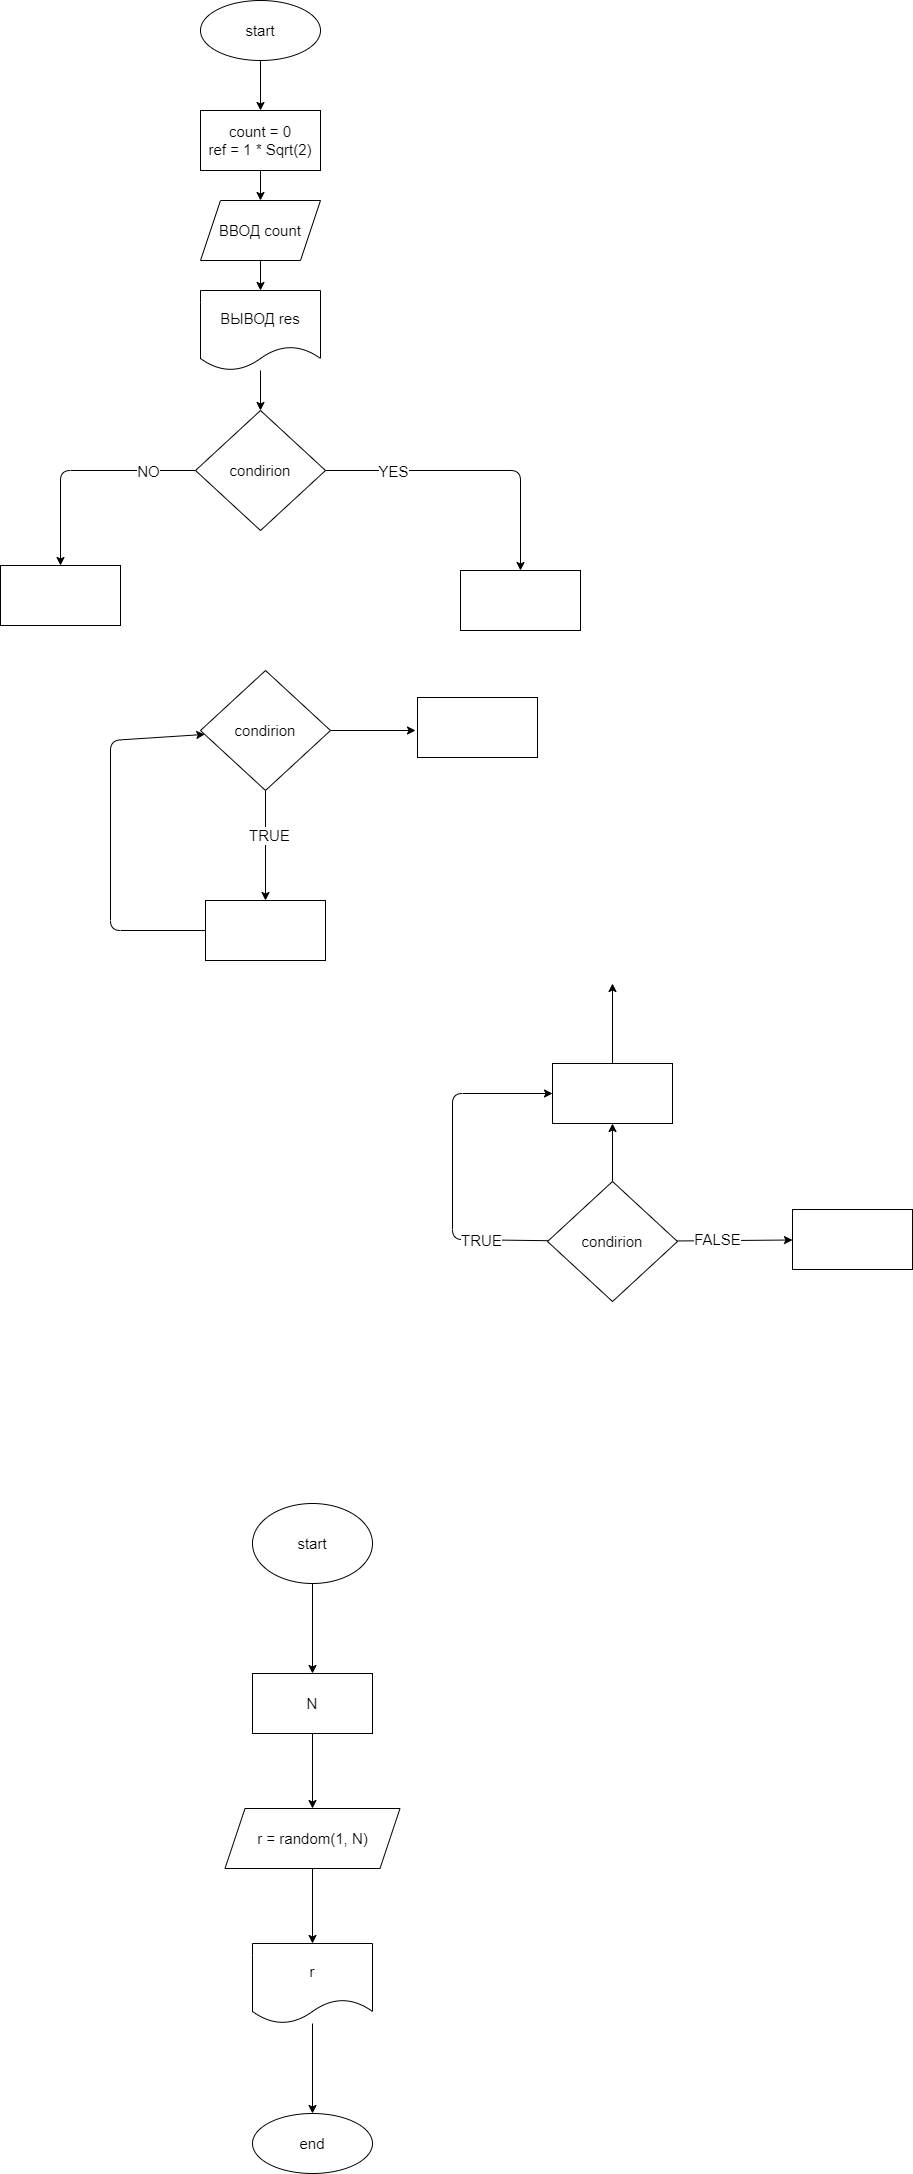

The diagram above was exported from draw.io. Its source (the exported page's mxGraphModel, read from the mxfile embedded in the PNG):
<mxGraphModel dx="786" dy="270" grid="0" gridSize="10" guides="1" tooltips="1" connect="1" arrows="1" fold="1" page="1" pageScale="1" pageWidth="827" pageHeight="1169" background="none" math="0" shadow="0">
  <root>
    <mxCell id="0" />
    <mxCell id="1" parent="0" />
    <mxCell id="5" value="" style="edgeStyle=none;html=1;fontSize=15;" edge="1" parent="1" source="3" target="4">
      <mxGeometry relative="1" as="geometry" />
    </mxCell>
    <mxCell id="3" value="&lt;font style=&quot;font-size: 15px&quot;&gt;start&lt;/font&gt;" style="ellipse;whiteSpace=wrap;html=1;" vertex="1" parent="1">
      <mxGeometry x="250" y="20" width="120" height="60" as="geometry" />
    </mxCell>
    <mxCell id="7" value="" style="edgeStyle=none;html=1;fontSize=15;" edge="1" parent="1" source="4" target="6">
      <mxGeometry relative="1" as="geometry" />
    </mxCell>
    <mxCell id="4" value="count = 0&lt;br&gt;ref = 1 * Sqrt(2)" style="rounded=0;whiteSpace=wrap;html=1;fontSize=15;" vertex="1" parent="1">
      <mxGeometry x="250" y="130" width="120" height="60" as="geometry" />
    </mxCell>
    <mxCell id="9" value="" style="edgeStyle=none;html=1;fontSize=15;" edge="1" parent="1" source="6" target="8">
      <mxGeometry relative="1" as="geometry" />
    </mxCell>
    <mxCell id="6" value="ВВОД count" style="shape=parallelogram;perimeter=parallelogramPerimeter;whiteSpace=wrap;html=1;fixedSize=1;fontSize=15;rounded=0;size=20;" vertex="1" parent="1">
      <mxGeometry x="250" y="220" width="120" height="60" as="geometry" />
    </mxCell>
    <mxCell id="11" value="" style="edgeStyle=none;html=1;fontSize=15;" edge="1" parent="1" source="8" target="10">
      <mxGeometry relative="1" as="geometry" />
    </mxCell>
    <mxCell id="8" value="ВЫВОД res" style="shape=document;whiteSpace=wrap;html=1;boundedLbl=1;fontSize=15;rounded=0;" vertex="1" parent="1">
      <mxGeometry x="250" y="310" width="120" height="80" as="geometry" />
    </mxCell>
    <mxCell id="13" value="" style="edgeStyle=none;html=1;fontSize=15;" edge="1" parent="1" source="10" target="12">
      <mxGeometry relative="1" as="geometry">
        <Array as="points">
          <mxPoint x="570" y="490" />
        </Array>
      </mxGeometry>
    </mxCell>
    <mxCell id="16" value="YES" style="edgeLabel;html=1;align=center;verticalAlign=middle;resizable=0;points=[];fontSize=15;" vertex="1" connectable="0" parent="13">
      <mxGeometry x="-0.5471" relative="1" as="geometry">
        <mxPoint as="offset" />
      </mxGeometry>
    </mxCell>
    <mxCell id="15" value="" style="edgeStyle=none;html=1;fontSize=15;" edge="1" parent="1" source="10" target="14">
      <mxGeometry relative="1" as="geometry">
        <Array as="points">
          <mxPoint x="110" y="490" />
        </Array>
      </mxGeometry>
    </mxCell>
    <mxCell id="17" value="NO" style="edgeLabel;html=1;align=center;verticalAlign=middle;resizable=0;points=[];fontSize=15;" vertex="1" connectable="0" parent="15">
      <mxGeometry x="-0.5809" relative="1" as="geometry">
        <mxPoint as="offset" />
      </mxGeometry>
    </mxCell>
    <mxCell id="10" value="condirion" style="rhombus;whiteSpace=wrap;html=1;fontSize=15;rounded=0;" vertex="1" parent="1">
      <mxGeometry x="245" y="430" width="130" height="120" as="geometry" />
    </mxCell>
    <mxCell id="12" value="" style="whiteSpace=wrap;html=1;fontSize=15;rounded=0;" vertex="1" parent="1">
      <mxGeometry x="510" y="590" width="120" height="60" as="geometry" />
    </mxCell>
    <mxCell id="14" value="" style="whiteSpace=wrap;html=1;fontSize=15;rounded=0;" vertex="1" parent="1">
      <mxGeometry x="50" y="585" width="120" height="60" as="geometry" />
    </mxCell>
    <mxCell id="20" value="" style="edgeStyle=none;html=1;fontSize=15;" edge="1" parent="1" source="18" target="19">
      <mxGeometry relative="1" as="geometry" />
    </mxCell>
    <mxCell id="21" value="TRUE" style="edgeLabel;html=1;align=center;verticalAlign=middle;resizable=0;points=[];fontSize=15;" vertex="1" connectable="0" parent="20">
      <mxGeometry x="-0.2" y="3" relative="1" as="geometry">
        <mxPoint as="offset" />
      </mxGeometry>
    </mxCell>
    <mxCell id="25" value="" style="edgeStyle=none;html=1;fontSize=15;" edge="1" parent="1" source="18">
      <mxGeometry relative="1" as="geometry">
        <mxPoint x="465" y="750" as="targetPoint" />
      </mxGeometry>
    </mxCell>
    <mxCell id="18" value="condirion" style="rhombus;whiteSpace=wrap;html=1;fontSize=15;rounded=0;" vertex="1" parent="1">
      <mxGeometry x="250" y="690" width="130" height="120" as="geometry" />
    </mxCell>
    <mxCell id="22" style="edgeStyle=none;html=1;fontSize=15;" edge="1" parent="1" source="19" target="18">
      <mxGeometry relative="1" as="geometry">
        <mxPoint x="250" y="760" as="targetPoint" />
        <Array as="points">
          <mxPoint x="160" y="950" />
          <mxPoint x="160" y="760" />
        </Array>
      </mxGeometry>
    </mxCell>
    <mxCell id="19" value="" style="whiteSpace=wrap;html=1;fontSize=15;rounded=0;" vertex="1" parent="1">
      <mxGeometry x="255" y="920" width="120" height="60" as="geometry" />
    </mxCell>
    <mxCell id="27" value="" style="edgeStyle=none;html=1;fontSize=15;" edge="1" parent="1" source="23" target="26">
      <mxGeometry relative="1" as="geometry" />
    </mxCell>
    <mxCell id="28" style="edgeStyle=none;html=1;fontSize=15;entryX=0;entryY=0.5;entryDx=0;entryDy=0;" edge="1" parent="1" source="23" target="26">
      <mxGeometry relative="1" as="geometry">
        <mxPoint x="495" y="1116" as="targetPoint" />
        <Array as="points">
          <mxPoint x="502" y="1259" />
          <mxPoint x="502" y="1113" />
        </Array>
      </mxGeometry>
    </mxCell>
    <mxCell id="35" value="TRUE" style="edgeLabel;html=1;align=center;verticalAlign=middle;resizable=0;points=[];fontSize=15;" vertex="1" connectable="0" parent="28">
      <mxGeometry x="-0.6088" relative="1" as="geometry">
        <mxPoint as="offset" />
      </mxGeometry>
    </mxCell>
    <mxCell id="34" value="" style="edgeStyle=none;html=1;fontSize=15;" edge="1" parent="1" source="23" target="33">
      <mxGeometry relative="1" as="geometry" />
    </mxCell>
    <mxCell id="36" value="FALSE" style="edgeLabel;html=1;align=center;verticalAlign=middle;resizable=0;points=[];fontSize=15;" vertex="1" connectable="0" parent="34">
      <mxGeometry x="-0.3148" y="2" relative="1" as="geometry">
        <mxPoint as="offset" />
      </mxGeometry>
    </mxCell>
    <mxCell id="23" value="condirion" style="rhombus;whiteSpace=wrap;html=1;fontSize=15;rounded=0;" vertex="1" parent="1">
      <mxGeometry x="597" y="1201" width="130" height="120" as="geometry" />
    </mxCell>
    <mxCell id="30" value="" style="edgeStyle=none;html=1;fontSize=15;" edge="1" parent="1" source="26">
      <mxGeometry relative="1" as="geometry">
        <mxPoint x="662" y="1003" as="targetPoint" />
      </mxGeometry>
    </mxCell>
    <mxCell id="26" value="" style="whiteSpace=wrap;html=1;fontSize=15;rounded=0;" vertex="1" parent="1">
      <mxGeometry x="602" y="1083" width="120" height="60" as="geometry" />
    </mxCell>
    <mxCell id="31" value="" style="rounded=0;whiteSpace=wrap;html=1;fontSize=15;" vertex="1" parent="1">
      <mxGeometry x="467" y="717" width="120" height="60" as="geometry" />
    </mxCell>
    <mxCell id="33" value="" style="whiteSpace=wrap;html=1;fontSize=15;rounded=0;" vertex="1" parent="1">
      <mxGeometry x="842" y="1229" width="120" height="60" as="geometry" />
    </mxCell>
    <mxCell id="39" value="" style="edgeStyle=none;html=1;fontSize=15;" edge="1" parent="1" source="37" target="38">
      <mxGeometry relative="1" as="geometry" />
    </mxCell>
    <mxCell id="37" value="start" style="ellipse;whiteSpace=wrap;html=1;fontSize=15;" vertex="1" parent="1">
      <mxGeometry x="302" y="1523" width="120" height="80" as="geometry" />
    </mxCell>
    <mxCell id="41" value="" style="edgeStyle=none;html=1;fontSize=15;" edge="1" parent="1" source="38" target="40">
      <mxGeometry relative="1" as="geometry" />
    </mxCell>
    <mxCell id="38" value="N" style="whiteSpace=wrap;html=1;fontSize=15;" vertex="1" parent="1">
      <mxGeometry x="302" y="1693" width="120" height="60" as="geometry" />
    </mxCell>
    <mxCell id="43" value="" style="edgeStyle=none;html=1;fontSize=15;" edge="1" parent="1" source="40" target="42">
      <mxGeometry relative="1" as="geometry" />
    </mxCell>
    <mxCell id="40" value="r = random(1, N)" style="shape=parallelogram;perimeter=parallelogramPerimeter;whiteSpace=wrap;html=1;fixedSize=1;fontSize=15;" vertex="1" parent="1">
      <mxGeometry x="274.5" y="1828" width="175" height="60" as="geometry" />
    </mxCell>
    <mxCell id="45" value="" style="edgeStyle=none;html=1;fontSize=15;" edge="1" parent="1" source="42" target="44">
      <mxGeometry relative="1" as="geometry" />
    </mxCell>
    <mxCell id="42" value="r" style="shape=document;whiteSpace=wrap;html=1;boundedLbl=1;fontSize=15;" vertex="1" parent="1">
      <mxGeometry x="302" y="1963" width="120" height="80" as="geometry" />
    </mxCell>
    <mxCell id="44" value="end" style="ellipse;whiteSpace=wrap;html=1;fontSize=15;" vertex="1" parent="1">
      <mxGeometry x="302" y="2133" width="120" height="60" as="geometry" />
    </mxCell>
  </root>
</mxGraphModel>